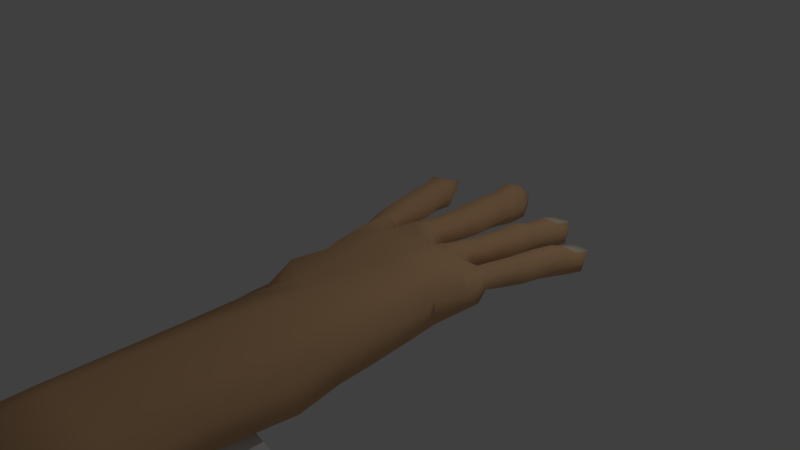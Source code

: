 # Source: handBlender.blend  (saved by Blender 2.79.0; exported with 4.5.12 LTS)
import bpy
from mathutils import Matrix  # noqa: F401  (used for matrix-valued properties, if any)

bpy.ops.wm.read_factory_settings(use_empty=True)
scene = bpy.context.scene
scene.name = 'Scene'

# ---- collections
col_collection_1 = bpy.data.collections.new('Collection 1'); scene.collection.children.link(col_collection_1)
col_collection_20 = bpy.data.collections.new('Collection 20'); scene.collection.children.link(col_collection_20)
col_collection_20.hide_render = True
col_collection_20.hide_viewport = True

# ---- materials (node trees are filled in below, after node groups)
mat_skin = bpy.data.materials.new('Skin')
mat_skin.alpha_threshold = 0.0
mat_skin.use_transparent_shadow = False
mat_skin.diffuse_color = (0.8, 0.4842, 0.2566, 1.0)
mat_skin.roughness = 0.5
mat_skin.specular_intensity = 0.4273
mat_nail = bpy.data.materials.new('Nail')
mat_nail.alpha_threshold = 0.0
mat_nail.use_transparent_shadow = False
mat_nail.diffuse_color = (0.8, 0.7219, 0.567, 1.0)
mat_nail.roughness = 0.5
mat_nail.line_color = (0.0, 0.0, 0.0, 1.0)

# ---- material node trees

# ---- world
world_world = bpy.data.worlds.new('World'); scene.world = world_world
world_world.color = (0.05088, 0.05088, 0.05088)
world_world.use_sun_shadow = False
world_world.sun_shadow_jitter_overblur = 0.0
world_world.cycles.sampling_method = 'MANUAL'

# ---- cameras
cam_camera = bpy.data.cameras.new('Camera')
cam_camera.clip_end = 100.0
cam_camera.lens = 35.0
cam_camera.sensor_width = 32.0
cam_camera.sensor_height = 18.0
cam_camera.ortho_scale = 7.314
cam_camera.dof.focus_distance = 0.0
cam_camera.dof.aperture_fstop = 128.0

# ---- lights
light_lamp = bpy.data.lights.new('Lamp', 'POINT')
light_lamp.transmission_factor = 0.0
light_lamp.cutoff_distance = 30.0
light_lamp.energy = 100.0
light_lamp.shadow_buffer_clip_start = 1.001
light_lamp.shadow_soft_size = 0.1
light_lamp.shadow_maximum_resolution = 0.006
light_lamp.use_absolute_resolution = True

# ---- meshes
me_circle_001 = bpy.data.meshes.new('Circle.001')
me_circle_001.from_pydata([(0.08452, -0.2378, 0.6462), (-0.2151, -0.2299, 0.6081), (-0.4685, -0.2012, 0.5051), (-0.6371, -0.1559, 0.3527), (-0.6951, -0.1011, 0.1742), (-0.6338, -0.04495, -0.003317), (-0.4625, 0.003878, -0.1527), (-0.2072, 0.03799, -0.2513), (0.09307, 0.0522, -0.2841), (0.3927, 0.04433, -0.246), (0.6461, 0.01559, -0.143), (0.8146, -0.02965, 0.009398), (0.8727, -0.0845, 0.1879), (0.8114, -0.1406, 0.3654), (0.6401, -0.1894, 0.5148), (0.3848, -0.2236, 0.6134), (0.05317, -0.628, 0.5442), (-0.2465, -0.6201, 0.5061), (-0.4999, -0.5914, 0.4031), (-0.6684, -0.5462, 0.2507), (-0.7264, -0.4913, 0.07216), (-0.6651, -0.4352, -0.1053), (-0.4938, -0.3864, -0.2547), (-0.2386, -0.3522, -0.3533), (0.06172, -0.338, -0.3861), (0.3614, -0.3459, -0.348), (0.6148, -0.3747, -0.245), (0.7833, -0.4199, -0.0926), (0.8413, -0.4747, 0.08592), (0.78, -0.5309, 0.2634), (0.6087, -0.5797, 0.4128), (0.3535, -0.6138, 0.5114), (0.08456, -0.2471, 0.6818), (-0.2245, -0.2382, 0.6427), (-0.4884, -0.2075, 0.5354), (-0.6681, -0.1585, 0.3722), (-0.7318, -0.09817, 0.1744), (-0.6644, -0.03752, -0.02234), (-0.4818, 0.01324, -0.1826), (-0.2161, 0.04769, -0.2857), (0.09354, 0.06146, -0.3197), (0.4026, 0.05255, -0.2805), (0.6663, 0.02183, -0.1731), (0.8458, -0.02707, -0.01005), (0.9094, -0.08722, 0.1871), (0.8425, -0.1479, 0.3836), (0.6601, -0.1987, 0.5442), (0.3943, -0.2333, 0.6476), (0.0527, -0.6373, 0.5798), (-0.2563, -0.6284, 0.5406), (-0.5201, -0.5976, 0.4332), (-0.6995, -0.5487, 0.2701), (-0.7631, -0.4886, 0.07302), (-0.6963, -0.4279, -0.1235), (-0.5139, -0.3771, -0.2841), (-0.2481, -0.3425, -0.3875), (0.06167, -0.3287, -0.4217), (0.3707, -0.3376, -0.3826), (0.6346, -0.3683, -0.2753), (0.8144, -0.4173, -0.1121), (0.878, -0.4776, 0.0857), (0.8106, -0.5383, 0.2824), (0.6281, -0.589, 0.4427), (0.3624, -0.6235, 0.5458)], [], [(2, 1, 17, 18), (10, 9, 25, 26), (3, 2, 18, 19), (11, 10, 26, 27), (4, 3, 19, 20), (12, 11, 27, 28), (5, 4, 20, 21), (13, 12, 28, 29), (6, 5, 21, 22), (14, 13, 29, 30), (7, 6, 22, 23), (15, 14, 30, 31), (8, 7, 23, 24), (1, 0, 16, 17), (0, 15, 31, 16), (9, 8, 24, 25), (34, 50, 49, 33), (42, 58, 57, 41), (35, 51, 50, 34), (43, 59, 58, 42), (36, 52, 51, 35), (44, 60, 59, 43), (37, 53, 52, 36), (45, 61, 60, 44), (38, 54, 53, 37), (46, 62, 61, 45), (39, 55, 54, 38), (47, 63, 62, 46), (40, 56, 55, 39), (33, 49, 48, 32), (32, 48, 63, 47), (41, 57, 56, 40), (0, 1, 33, 32), (1, 2, 34, 33), (2, 3, 35, 34), (3, 4, 36, 35), (4, 5, 37, 36), (5, 6, 38, 37), (6, 7, 39, 38), (7, 8, 40, 39), (8, 9, 41, 40), (9, 10, 42, 41), (10, 11, 43, 42), (11, 12, 44, 43), (12, 13, 45, 44), (13, 14, 46, 45), (14, 15, 47, 46), (15, 0, 32, 47), (17, 16, 48, 49), (18, 17, 49, 50), (19, 18, 50, 51), (20, 19, 51, 52), (21, 20, 52, 53), (22, 21, 53, 54), (23, 22, 54, 55), (24, 23, 55, 56), (25, 24, 56, 57), (26, 25, 57, 58), (27, 26, 58, 59), (28, 27, 59, 60), (29, 28, 60, 61), (30, 29, 61, 62), (31, 30, 62, 63), (16, 31, 63, 48)])
me_circle_001.polygons.foreach_set('use_smooth', [True] * 64)
me_circle_001.use_remesh_preserve_volume = False
me_circle_001.use_remesh_preserve_attributes = False
me_circle_001.use_mirror_vertex_groups = False
me_circle_001.update()
me_cube_001 = bpy.data.meshes.new('Cube.001')
me_cube_001.from_pydata([(1.816, -3.766, 1.284), (0.9677, -3.182, 1.46), (1.403, -3.835, 1.411), (1.014, -2.464, 1.46), (0.5208, -3.885, 1.284), (1.926, -2.952, 1.284), (0.9447, -3.858, 1.46), (1.846, -2.418, 1.284), (0.5208, -3.163, 1.284), (1.447, -2.441, 1.516), (0.5093, -2.556, 1.284), (1.424, -3.079, 1.463), (0.9218, -4.626, 1.46), (1.437, -4.603, 1.411), (0.5208, -4.595, 1.284), (1.861, -4.557, 1.284), (0.9562, -5.405, 1.46), (1.518, -5.405, 1.411), (0.5551, -5.421, 1.284), (2.022, -5.325, 1.284), (0.5809, -1.975, 1.284), (0.9788, -1.967, 1.406), (1.483, -1.968, 1.521), (1.87, -1.967, 1.284), (0.5809, -1.553, 1.284), (1.003, -1.521, 1.397), (1.496, -1.521, 1.485), (1.878, -1.537, 1.284), (0.557, -1.131, 1.284), (1.039, -1.099, 1.397), (1.528, -1.123, 1.485), (1.886, -1.211, 1.284), (0.5349, -0.6062, 1.37), (1.128, -0.5627, 1.397), (1.6, -0.648, 1.485), (1.985, -0.8792, 1.284), (0.08847, -1.606, 1.193), (0.1647, -1.175, 1.194), (0.1205, -0.8052, 1.243), (0.2714, -1.885, 1.087), (0.1527, -2.206, 1.052), (0.1094, -0.4681, 1.279), (0.2973, -0.3465, 1.407), (0.05676, -0.1091, 1.361), (0.2284, 0.001907, 1.361), (-0.03153, 0.1767, 1.338), (0.1721, 0.2962, 1.354), (-0.08788, 0.4781, 1.354), (0.1063, 0.5854, 1.338), (-0.1526, 0.7646, 1.338), (0.03981, 0.8634, 1.338), (-0.2085, 0.8997, 1.338), (0.01842, 0.9843, 1.338), (-0.2194, 1.141, 1.233), (-0.0481, 1.205, 1.233), (0.406, -0.2474, 1.233), (0.4956, -0.3849, 1.233), (0.3485, 0.05964, 1.188), (0.3064, 0.3076, 1.164), (0.1982, 0.5937, 1.164), (0.1502, 0.84, 1.164), (0.05903, 1.044, 1.19), (-0.2518, 0.8956, 1.228), (-0.2373, 0.6634, 1.224), (-0.1848, 0.3384, 1.229), (-0.135, 0.06531, 1.224), (-0.03585, -0.2161, 1.247), (-0.003869, -0.5359, 1.154), (-0.01027, -0.8685, 1.124), (0.0505, -1.153, 1.067), (0.2148, -0.252, 1.115), (0.2505, -0.3895, 1.115), (0.1918, 0.05504, 1.069), (0.1769, 0.3026, 1.064), (0.1319, 0.5891, 1.076), (0.1128, 0.8354, 1.046), (0.02656, 1.012, 1.101), (-0.1779, 0.888, 1.07), (-0.06096, 0.6577, 1.1), (-0.04001, 0.3322, 1.09), (-0.02016, 0.05968, 1.07), (0.01936, -0.2218, 1.047), (0.04304, -0.5413, 0.9832), (0.0259, 0.7465, 0.9998), (0.0106, 0.98, 0.9998), (0.04956, 0.4716, 1.014), (0.07307, 0.1837, 1.018), (0.1056, -0.08336, 1.023), (-0.1995, 1.066, 1.138), (-0.04033, 1.135, 1.129), (0.6489, -0.3407, 1.412), (0.8747, -0.2491, 1.451), (0.6799, 0.06127, 1.371), (0.8813, 0.1425, 1.371), (0.6527, 0.3897, 1.346), (0.8888, 0.4729, 1.363), (0.6617, 0.7278, 1.363), (0.8854, 0.7999, 1.346), (0.6589, 1.052, 1.346), (0.8789, 1.115, 1.346), (0.6541, 1.314, 1.403), (0.8341, 1.351, 1.407), (0.6663, 1.5, 1.235), (0.8645, 1.504, 1.235), (1.009, -0.1666, 1.235), (1.111, -0.3245, 1.235), (1.018, 0.1778, 1.188), (1.03, 0.455, 1.162), (0.9819, 0.7882, 1.163), (0.9873, 1.065, 1.163), (0.9545, 1.315, 1.173), (0.551, 1.221, 1.226), (0.5491, 0.9614, 1.226), (0.5309, 0.5988, 1.231), (0.5214, 0.2928, 1.226), (0.5608, -0.03336, 1.251), (0.5652, -0.2286, 1.279), (0.8108, -0.1285, 1.111), (0.8169, -0.285, 1.111), (0.8555, 0.2081, 1.063), (0.8952, 0.4787, 1.058), (0.9126, 0.7982, 1.07), (0.9478, 1.068, 1.038), (0.9494, 1.314, 1.048), (0.6052, 1.182, 1.081), (0.7294, 0.9156, 1.095), (0.6785, 0.5595, 1.085), (0.6383, 0.2608, 1.063), (0.6164, -0.05188, 1.088), (0.8386, 0.992, 0.9899), (0.8748, 1.247, 1.018), (0.8017, 0.6898, 1.005), (0.7619, 0.3737, 1.009), (0.7359, 0.07812, 1.015), (0.6696, 1.414, 1.116), (0.8678, 1.479, 1.116), (1.236, -0.4022, 1.398), (1.44, -0.3473, 1.434), (1.314, -0.0331, 1.359), (1.496, 0.0154, 1.359), (1.334, 0.2755, 1.336), (1.545, 0.3211, 1.352), (1.385, 0.5881, 1.352), (1.585, 0.6252, 1.336), (1.425, 0.7993, 1.298), (1.62, 0.8287, 1.298), (1.452, 1.041, 1.298), (1.672, 1.044, 1.298), (1.489, 1.305, 1.233), (1.658, 1.281, 1.233), (1.565, -0.2886, 1.232), (1.649, -0.528, 1.238), (1.617, 0.02992, 1.188), (1.663, 0.2857, 1.164), (1.665, 0.6014, 1.164), (1.706, 0.8575, 1.164), (1.759, 1.098, 1.164), (1.355, 1.061, 1.223), (1.32, 0.8201, 1.223), (1.257, 0.4858, 1.229), (1.21, 0.203, 1.223), (1.201, -0.105, 1.247), (1.179, -0.2868, 1.273), (1.401, -0.2268, 1.116), (1.386, -0.3729, 1.068), (1.483, 0.07975, 1.071), (1.551, 0.3257, 1.066), (1.608, 0.6199, 1.077), (1.672, 0.866, 1.048), (1.741, 1.1, 1.048), (1.444, 1.018, 1.071), (1.467, 0.7535, 1.101), (1.378, 0.4296, 1.092), (1.305, 0.1577, 1.071), (1.274, -0.212, 1.147), (1.57, 0.8097, 1.002), (1.634, 1.042, 1.002), (1.499, 0.5341, 1.016), (1.425, 0.246, 1.02), (1.364, -0.02495, 1.026), (1.489, 1.215, 1.095), (1.658, 1.258, 1.095), (1.788, -0.4729, 1.365), (1.917, -0.5753, 1.312), (1.785, -0.3098, 1.345), (1.955, -0.2826, 1.345), (1.831, -0.03087, 1.323), (2.028, -0.009095, 1.338), (1.907, 0.2488, 1.338), (2.092, 0.2638, 1.323), (1.971, 0.5189, 1.323), (2.152, 0.5274, 1.323), (2.019, 0.657, 1.283), (2.22, 0.6397, 1.283), (2.069, 0.8908, 1.229), (2.22, 0.8539, 1.229), (1.989, -0.5656, 1.209), (2.021, -0.7142, 1.117), (2.066, -0.2807, 1.188), (2.132, -0.05231, 1.166), (2.163, 0.2347, 1.166), (2.224, 0.4639, 1.166), (2.295, 0.6773, 1.166), (1.924, 0.6814, 1.22), (1.869, 0.4659, 1.22), (1.781, 0.1676, 1.225), (1.712, -0.08516, 1.22), (1.675, -0.3646, 1.242), (1.846, -0.494, 1.127), (1.818, -0.6255, 1.127), (1.949, -0.2228, 1.081), (2.034, -0.005539, 1.076), (2.113, 0.2569, 1.087), (2.195, 0.4747, 1.06), (2.279, 0.6813, 1.06), (2.001, 0.6342, 1.138), (1.997, 0.3915, 1.108), (1.886, 0.1053, 1.1), (1.794, -0.1353, 1.081), (1.702, -0.4226, 1.086), (2.096, 0.4331, 1.018), (2.176, 0.6385, 1.075), (2.006, 0.189, 1.031), (1.911, -0.06615, 1.035), (1.831, -0.307, 1.04), (2.066, 0.8698, 1.16), (2.218, 0.8329, 1.16), (0.08042, -1.382, 1.07), (-0.05838, -1.819, 0.9149), (0.003333, -1.51, 0.9793), (-0.2501, -1.564, 0.6982), (-0.1352, -1.448, 0.7634), (-0.3348, -1.343, 0.5621), (-0.3754, -1.036, 0.3461), (-0.4487, -0.7962, 0.3443), (-0.4986, -0.652, 0.3195), (-0.4716, -0.6019, 0.3848), (-0.4406, -0.6119, 0.4734), (-0.3431, -0.7315, 0.5663), (-0.2481, -0.9516, 0.6132), (-0.1922, -1.216, 0.659), (0.03067, -1.376, 0.6766), (0.1952, -1.421, 0.8444), (-0.1344, -1.491, 0.4049), (-0.03427, -1.391, 0.4586), (-0.2597, -1.308, 0.3649), (-0.1103, -1.216, 0.2895), (-0.2657, -1.03, 0.2291), (-0.2063, -0.9853, 0.2377), (-0.3289, -0.8231, 0.2275), (-0.285, -0.7449, 0.3263), (-0.3811, -0.7012, 0.2168), (-0.3567, -0.6577, 0.2718), (-0.3479, -0.6693, 0.3618), (-0.264, -0.7723, 0.4418), (-0.1824, -0.9619, 0.4822), (-0.09258, -1.184, 0.448), (-0.006275, -1.346, 0.6231), (-0.4291, -0.7756, 0.4926), (-0.3516, -0.998, 0.5087), (-0.2415, -1.196, 0.5912), (0.2435, -1.321, 0.9069), (0.1632, -0.8804, 0.9144), (-0.04668, -1.868, 0.6785), (0.231, -2.032, 0.7249), (0.5946, -2.299, 0.8575), (0.605, -3.07, 0.9377), (0.5646, -3.905, 0.9484), (0.5215, -4.637, 0.9377), (0.5558, -5.462, 0.9377), (1.922, -4.627, 0.9325), (1.887, -3.789, 0.9386), (2.082, -5.394, 0.9325), (1.997, -2.975, 0.9386), (1.904, -2.441, 0.9386), (1.879, -1.99, 0.9386), (1.841, -1.562, 0.9386), (1.802, -1.105, 0.9438), (1.222, -4.632, 0.7528), (1.319, -5.428, 0.7528), (1.226, -3.847, 0.7612), (1.301, -3.022, 0.7558), (1.249, -2.37, 0.7157), (0.3206, -1.402, 0.7588), (0.7399, -1.275, 0.7157), (0.7114, -1.71, 0.7366), (1.249, -0.7707, 0.8851), (1.249, -1.333, 0.7157), (1.249, -1.856, 0.7157), (0.7468, -0.7749, 0.8471), (0.1252, -1.568, 0.6496), (1.311, -0.5699, 0.9056), (0.7026, -0.5447, 0.8942)], [], [(11, 1, 6, 2), (1, 8, 4, 6), (9, 3, 1, 11), (7, 9, 11, 5), (8, 1, 3, 10), (5, 11, 2, 0), (2, 6, 12, 13), (4, 14, 12, 6), (0, 2, 13, 15), (13, 12, 16, 17), (14, 18, 16, 12), (15, 13, 17, 19), (21, 20, 10, 3), (9, 22, 21, 3), (7, 23, 22, 9), (22, 23, 27, 26), (21, 22, 26, 25), (20, 21, 25, 24), (26, 27, 31, 30), (25, 26, 30, 29), (24, 25, 29, 28), (30, 31, 35, 34), (29, 30, 34, 33), (28, 29, 33, 32), (28, 32, 38, 37), (24, 28, 37, 36), (20, 24, 36, 39), (40, 10, 20, 39), (42, 41, 38, 32), (41, 42, 44, 43), (43, 44, 46, 45), (45, 46, 48, 47), (47, 48, 50, 49), (49, 50, 52, 51), (51, 52, 54, 53), (56, 55, 42, 32), (54, 52, 61), (52, 50, 60, 61), (50, 48, 59, 60), (48, 46, 58, 59), (46, 44, 57, 58), (44, 42, 55, 57), (37, 38, 68, 69), (38, 41, 67, 68), (41, 43, 66, 67), (43, 45, 65, 66), (45, 47, 64, 65), (47, 49, 63, 64), (63, 49, 51, 62), (51, 53, 62), (63, 62, 77, 78), (59, 58, 73, 74), (67, 66, 81, 82), (64, 63, 78, 79), (60, 59, 74, 75), (57, 55, 70, 72), (65, 64, 79, 80), (61, 60, 75, 76), (58, 57, 72, 73), (66, 65, 80, 81), (55, 56, 71, 70), (83, 78, 77, 84), (85, 79, 78, 83), (86, 80, 79, 85), (87, 81, 80, 86), (72, 87, 86, 73), (73, 86, 85, 74), (74, 85, 83, 75), (75, 83, 84, 76), (53, 54, 89, 88), (53, 88, 77, 62), (84, 77, 88, 89), (84, 89, 76), (54, 61, 76, 89), (90, 91, 93, 92), (92, 93, 95, 94), (94, 95, 97, 96), (96, 97, 99, 98), (98, 99, 101, 100), (100, 101, 103, 102), (103, 101, 110), (101, 99, 109, 110), (99, 97, 108, 109), (97, 95, 107, 108), (95, 93, 106, 107), (93, 91, 104, 106), (90, 92, 115, 116), (92, 94, 114, 115), (94, 96, 113, 114), (96, 98, 112, 113), (112, 98, 100, 111), (100, 102, 111), (112, 111, 124, 125), (108, 107, 120, 121), (116, 115, 128, 56), (113, 112, 125, 126), (109, 108, 121, 122), (106, 104, 117, 119), (114, 113, 126, 127), (110, 109, 122, 123), (107, 106, 119, 120), (115, 114, 127, 128), (104, 105, 118, 117), (129, 125, 124, 130), (131, 126, 125, 129), (132, 127, 126, 131), (133, 128, 127, 132), (119, 133, 132, 120), (120, 132, 131, 121), (121, 131, 129, 122), (122, 129, 130, 123), (102, 103, 135, 134), (102, 134, 124, 111), (130, 124, 134, 135), (130, 135, 123), (103, 110, 123, 135), (56, 32, 90, 116), (33, 91, 90, 32), (136, 137, 139, 138), (138, 139, 141, 140), (140, 141, 143, 142), (142, 143, 145, 144), (144, 145, 147, 146), (146, 147, 149, 148), (149, 147, 156), (147, 145, 155, 156), (145, 143, 154, 155), (143, 141, 153, 154), (141, 139, 152, 153), (139, 137, 150, 152), (136, 138, 161, 162), (138, 140, 160, 161), (140, 142, 159, 160), (142, 144, 158, 159), (158, 144, 146, 157), (146, 148, 157), (158, 157, 170, 171), (154, 153, 166, 167), (159, 158, 171, 172), (155, 154, 167, 168), (152, 150, 163, 165), (160, 159, 172, 173), (156, 155, 168, 169), (153, 152, 165, 166), (161, 160, 173, 174), (150, 151, 164, 163), (175, 171, 170, 176), (177, 172, 171, 175), (178, 173, 172, 177), (179, 174, 173, 178), (165, 179, 178, 166), (166, 178, 177, 167), (167, 177, 175, 168), (168, 175, 176, 169), (148, 149, 181, 180), (148, 180, 170, 157), (176, 170, 180, 181), (176, 181, 169), (149, 156, 169, 181), (34, 137, 136, 33), (161, 174, 105, 162), (91, 33, 105, 104), (136, 162, 105, 33), (182, 183, 185, 184), (184, 185, 187, 186), (186, 187, 189, 188), (188, 189, 191, 190), (190, 191, 193, 192), (192, 193, 195, 194), (195, 193, 202), (193, 191, 201, 202), (191, 189, 200, 201), (189, 187, 199, 200), (187, 185, 198, 199), (185, 183, 196, 198), (182, 184, 207, 151), (184, 186, 206, 207), (186, 188, 205, 206), (188, 190, 204, 205), (204, 190, 192, 203), (192, 194, 203), (204, 203, 215, 216), (200, 199, 211, 212), (205, 204, 216, 217), (201, 200, 212, 213), (198, 196, 208, 210), (206, 205, 217, 218), (202, 201, 213, 214), (199, 198, 210, 211), (207, 206, 218, 219), (196, 197, 209, 208), (220, 216, 215, 221), (222, 217, 216, 220), (223, 218, 217, 222), (224, 219, 218, 223), (210, 224, 223, 211), (211, 223, 222, 212), (212, 222, 220, 213), (213, 220, 221, 214), (194, 195, 226, 225), (194, 225, 215, 203), (221, 215, 225, 226), (221, 226, 214), (195, 202, 214, 226), (137, 34, 151, 150), (151, 34, 182), (35, 183, 182, 34), (36, 37, 69, 227), (36, 227, 229, 228), (228, 229, 231, 230), (233, 247, 245, 232), (239, 255, 254, 238), (234, 249, 247, 233), (231, 244, 257, 241), (235, 251, 249, 234), (230, 243, 244, 231), (241, 257, 256, 240), (238, 254, 253, 237), (243, 245, 246, 244), (245, 247, 248, 246), (247, 249, 250, 248), (249, 251, 252, 250), (254, 250, 252, 253), (257, 244, 246, 256), (246, 248, 255, 256), (248, 250, 254, 255), (237, 253, 252, 236), (232, 245, 243, 230), (236, 252, 251, 235), (240, 256, 255, 239), (236, 235, 234, 258), (236, 258, 238, 237), (239, 238, 258, 259), (233, 259, 258, 234), (240, 239, 259, 260), (232, 260, 259, 233), (230, 231, 260, 232), (240, 260, 231, 241), (242, 241, 231, 229), (261, 242, 229, 227), (69, 262, 261, 227), (69, 68, 262), (68, 67, 82, 262), (36, 228, 39), (40, 39, 228), (230, 243, 263, 228), (264, 40, 228, 263), (265, 10, 40, 264), (8, 10, 265, 266), (4, 8, 266, 267), (14, 4, 267, 268), (18, 14, 268, 269), (271, 0, 15, 270), (272, 270, 15, 19), (5, 0, 271, 273), (7, 5, 273, 274), (23, 7, 274, 275), (27, 23, 275, 276), (31, 27, 276, 277), (31, 277, 197, 35), (183, 35, 197, 196), (278, 270, 272, 279), (280, 271, 270, 278), (281, 273, 271, 280), (282, 274, 273, 281), (265, 282, 281, 266), (266, 281, 280, 267), (267, 280, 278, 268), (268, 278, 279, 269), (285, 288, 282, 265), (287, 288, 285, 284), (275, 274, 282, 288), (276, 275, 288, 287), (283, 285, 265, 264), (284, 289, 286, 287), (277, 276, 287, 286), (163, 174, 179, 165), (208, 219, 224, 210), (163, 164, 105, 174), (117, 128, 133, 119), (118, 56, 128, 117), (70, 81, 87, 72), (71, 82, 81, 70), (263, 243, 244, 290), (290, 244, 257, 242), (263, 290, 283, 264), (242, 261, 283, 290), (285, 283, 284), (283, 261, 284), (289, 284, 261, 262), (209, 197, 277), (291, 209, 277, 286), (105, 164, 291), (118, 292, 56), (118, 105, 291, 292), (289, 292, 291, 286), (82, 292, 289, 262), (56, 292, 82, 71), (219, 151, 207), (209, 219, 208), (219, 209, 151), (151, 209, 291, 164), (17, 16, 18, 269, 279, 272, 19)])
me_cube_001.polygons.foreach_set('use_smooth', [True] * 303)
me_cube_001.polygons.foreach_set('material_index', [0, 0, 0, 0, 0, 0, 0, 0, 0, 0, 0, 0, 0, 0, 0, 0, 0, 0, 0, 0, 0, 0, 0, 0, 0, 0, 0, 0, 0, 0, 0, 0, 0, 0, 1, 0, 0, 0, 0, 0, 0, 0, 0, 0, 0, 0, 0, 0, 0, 0, 0, 0, 0, 0, 0, 0, 0, 0, 0, 0, 0, 0, 0, 0, 0, 0, 0, 0, 0, 0, 0, 0, 0, 0, 0, 0, 0, 0, 0, 1, 0, 0, 0, 0, 0, 0, 0, 0, 0, 0, 0, 0, 0, 0, 0, 0, 0, 0, 0, 0, 0, 0, 0, 0, 0, 0, 0, 0, 0, 0, 0, 0, 0, 0, 0, 0, 0, 0, 0, 0, 0, 0, 0, 1, 0, 0, 0, 0, 0, 0, 0, 0, 0, 0, 0, 0, 0, 0, 0, 0, 0, 0, 0, 0, 0, 0, 0, 0, 0, 0, 0, 0, 0, 0, 0, 0, 0, 0, 0, 0, 0, 0, 0, 0, 0, 0, 0, 0, 1, 0, 0, 0, 0, 0, 0, 0, 0, 0, 0, 0, 0, 0, 0, 0, 0, 0, 0, 0, 0, 0, 0, 0, 0, 0, 0, 0, 0, 0, 0, 0, 0, 0, 0, 0, 0, 0, 0, 0, 0, 0, 0, 0, 0, 0, 1, 0, 0, 0, 0, 0, 0, 0, 0, 0, 0, 0, 0, 0, 0, 0, 1, 0, 0, 0, 0, 0, 0, 0, 0, 0, 0, 0, 0, 0, 0, 0, 0, 0, 0, 0, 0, 0, 0, 0, 0, 0, 0, 0, 0, 0, 0, 0, 0, 0, 0, 0, 0, 0, 0, 0, 0, 0, 0, 0, 0, 0, 0, 0, 0, 0, 0, 0, 0, 0, 0, 0, 0, 0, 0, 0, 0, 0, 0, 0, 0, 0, 0, 0, 0, 0, 0, 0, 0])
_uv = me_cube_001.uv_layers.new(name='UVMap')
_uv.uv.foreach_set('vector', [0.1458, 0.6503, 0.2098, 0.6608, 0.2188, 0.7557, 0.1547, 0.7564, 0.2098, 0.6608, 0.2703, 0.6542, 0.2765, 0.7557, 0.2188, 0.7557, 0.1375, 0.5609, 0.1974, 0.5603, 0.2098, 0.6608, 0.1458, 0.6503, 0.08031, 0.5611, 0.1375, 0.5609, 0.1458, 0.6503, 0.07376, 0.6369, 0.2703, 0.6542, 0.2098, 0.6608, 0.1974, 0.5603, 0.2667, 0.5688, 0.07376, 0.6369, 0.1458, 0.6503, 0.1547, 0.7564, 0.09597, 0.7503, 0.1547, 0.7564, 0.2188, 0.7557, 0.2285, 0.8634, 0.1565, 0.8646, 0.2765, 0.7557, 0.2825, 0.8556, 0.2285, 0.8634, 0.2188, 0.7557, 0.09597, 0.7503, 0.1547, 0.7564, 0.1565, 0.8646, 0.09637, 0.8618, 0.1565, 0.8646, 0.2285, 0.8634, 0.2304, 0.9732, 0.1522, 0.9781, 0.2825, 0.8556, 0.2848, 0.9719, 0.2304, 0.9732, 0.2285, 0.8634, 0.09637, 0.8618, 0.1565, 0.8646, 0.1522, 0.9781, 0.08069, 0.9711, 0.1975, 0.4901, 0.2518, 0.4877, 0.2667, 0.5688, 0.1974, 0.5603, 0.1375, 0.5609, 0.1285, 0.4947, 0.1975, 0.4901, 0.1974, 0.5603, 0.08031, 0.5611, 0.07305, 0.4978, 0.1285, 0.4947, 0.1375, 0.5609, 0.1285, 0.4947, 0.07305, 0.4978, 0.06828, 0.4375, 0.1226, 0.432, 0.1975, 0.4901, 0.1285, 0.4947, 0.1226, 0.432, 0.1903, 0.4277, 0.2518, 0.4877, 0.1975, 0.4901, 0.1903, 0.4277, 0.2482, 0.4285, 0.1226, 0.432, 0.06828, 0.4375, 0.06439, 0.3917, 0.1148, 0.3764, 0.1903, 0.4277, 0.1226, 0.432, 0.1148, 0.3764, 0.1816, 0.3686, 0.2482, 0.4285, 0.1903, 0.4277, 0.1816, 0.3686, 0.2479, 0.369, 0.1148, 0.3764, 0.06439, 0.3917, 0.04777, 0.3459, 0.1008, 0.3102, 0.1816, 0.3686, 0.1148, 0.3764, 0.1008, 0.3102, 0.1648, 0.2941, 0.2479, 0.369, 0.1816, 0.3686, 0.1648, 0.2941, 0.2471, 0.295, 0.2479, 0.369, 0.2471, 0.295, 0.3053, 0.3193, 0.302, 0.3717, 0.2482, 0.4285, 0.2479, 0.369, 0.302, 0.3717, 0.3162, 0.4315, 0.2518, 0.4877, 0.2482, 0.4285, 0.3162, 0.4315, 0.2924, 0.4723, 0.3114, 0.5164, 0.2667, 0.5688, 0.2518, 0.4877, 0.2924, 0.4723, 0.2781, 0.2565, 0.3042, 0.2719, 0.3053, 0.3193, 0.2471, 0.295, 0.3042, 0.2719, 0.2781, 0.2565, 0.2844, 0.2069, 0.3091, 0.221, 0.3091, 0.221, 0.2844, 0.2069, 0.2896, 0.165, 0.3187, 0.18, 0.3187, 0.18, 0.2896, 0.165, 0.2961, 0.1238, 0.3241, 0.1372, 0.3241, 0.1372, 0.2961, 0.1238, 0.303, 0.08411, 0.3305, 0.09633, 0.3305, 0.09633, 0.303, 0.08411, 0.3041, 0.05385, 0.3363, 0.06377, 0.3363, 0.06377, 0.3041, 0.05385, 0.3114, 0.03527, 0.3357, 0.04275, 0.2497, 0.2635, 0.2609, 0.2434, 0.2781, 0.2565, 0.2471, 0.295, 0.9448, 0.4447, 0.9592, 0.4644, 0.9381, 0.464, 0.9592, 0.4644, 0.9573, 0.4946, 0.9361, 0.4975, 0.9381, 0.464, 0.9573, 0.4946, 0.9558, 0.5343, 0.9345, 0.5325, 0.9361, 0.4975, 0.9558, 0.5343, 0.9563, 0.5757, 0.9338, 0.5738, 0.9345, 0.5325, 0.9563, 0.5757, 0.9554, 0.6176, 0.9353, 0.6093, 0.9338, 0.5738, 0.9554, 0.6176, 0.9592, 0.6677, 0.9394, 0.6534, 0.9353, 0.6093, 0.7866, 0.1464, 0.7864, 0.1991, 0.7669, 0.1888, 0.7654, 0.1479, 0.7864, 0.1991, 0.7859, 0.2469, 0.7663, 0.2358, 0.7669, 0.1888, 0.7859, 0.2469, 0.79, 0.2986, 0.7731, 0.2821, 0.7663, 0.2358, 0.79, 0.2986, 0.7797, 0.3384, 0.7625, 0.3214, 0.7731, 0.2821, 0.7797, 0.3384, 0.7756, 0.381, 0.7575, 0.3598, 0.7625, 0.3214, 0.7756, 0.381, 0.7671, 0.4211, 0.7504, 0.4053, 0.7575, 0.3598, 0.7504, 0.4053, 0.7671, 0.4211, 0.7619, 0.4531, 0.7454, 0.4377, 0.7619, 0.4531, 0.7453, 0.4723, 0.7454, 0.4377, 0.7267, 0.5361, 0.7275, 0.5032, 0.7469, 0.5094, 0.754, 0.5438, 0.9345, 0.5325, 0.9338, 0.5738, 0.917, 0.5721, 0.9207, 0.5315, 0.7663, 0.2358, 0.7731, 0.2821, 0.7482, 0.278, 0.7451, 0.2322, 0.7234, 0.582, 0.7267, 0.5361, 0.754, 0.5438, 0.7471, 0.5892, 0.9361, 0.4975, 0.9345, 0.5325, 0.9207, 0.5315, 0.919, 0.4965, 0.9353, 0.6093, 0.9394, 0.6534, 0.9184, 0.6506, 0.9152, 0.6069, 0.7217, 0.621, 0.7234, 0.582, 0.7471, 0.5892, 0.742, 0.6274, 0.9381, 0.464, 0.9361, 0.4975, 0.919, 0.4965, 0.9214, 0.4633, 0.9338, 0.5738, 0.9353, 0.6093, 0.9152, 0.6069, 0.917, 0.5721, 0.7731, 0.2821, 0.7625, 0.3214, 0.7458, 0.3178, 0.7482, 0.278, 0.7825, 0.6788, 0.79, 0.7002, 0.762, 0.6958, 0.7615, 0.676, 0.7717, 0.5357, 0.754, 0.5438, 0.7469, 0.5094, 0.7769, 0.5032, 0.7658, 0.5738, 0.7471, 0.5892, 0.754, 0.5438, 0.7717, 0.5357, 0.7599, 0.6138, 0.742, 0.6274, 0.7471, 0.5892, 0.7658, 0.5738, 0.7557, 0.6513, 0.7393, 0.6675, 0.742, 0.6274, 0.7599, 0.6138, 0.7696, 0.634, 0.7557, 0.6513, 0.7599, 0.6138, 0.7755, 0.5997, 0.7755, 0.5997, 0.7599, 0.6138, 0.7658, 0.5738, 0.778, 0.559, 0.9207, 0.5315, 0.9089, 0.5464, 0.9095, 0.5075, 0.919, 0.4965, 0.7842, 0.5252, 0.7717, 0.5357, 0.7769, 0.5032, 0.79, 0.4924, 0.702, 0.7816, 0.6948, 0.7585, 0.7136, 0.7537, 0.7208, 0.7768, 0.7453, 0.4723, 0.7272, 0.4671, 0.7285, 0.4342, 0.7454, 0.4377, 0.7769, 0.5032, 0.7469, 0.5094, 0.7488, 0.4763, 0.7732, 0.4723, 0.7769, 0.5032, 0.7732, 0.4723, 0.79, 0.4924, 0.6948, 0.7585, 0.7047, 0.7321, 0.7208, 0.7319, 0.7136, 0.7537, 0.2294, 0.2587, 0.1976, 0.2478, 0.1927, 0.1928, 0.2213, 0.2024, 0.2213, 0.2024, 0.1927, 0.1928, 0.1888, 0.1464, 0.2221, 0.156, 0.2221, 0.156, 0.1888, 0.1464, 0.1864, 0.1004, 0.2181, 0.1086, 0.2181, 0.1086, 0.1864, 0.1004, 0.1846, 0.05604, 0.2156, 0.06304, 0.2156, 0.06304, 0.1846, 0.05604, 0.179, 0.02312, 0.2143, 0.02659, 0.2143, 0.02659, 0.179, 0.02312, 0.1824, 0.001229, 0.2099, 0.0, 0.8895, 0.7165, 0.9043, 0.7391, 0.8818, 0.7424, 0.9043, 0.7391, 0.9017, 0.7719, 0.879, 0.7789, 0.8818, 0.7424, 0.9017, 0.7719, 0.8992, 0.8162, 0.8765, 0.8177, 0.879, 0.7789, 0.8992, 0.8162, 0.8988, 0.8622, 0.8748, 0.8649, 0.8765, 0.8177, 0.8988, 0.8622, 0.8969, 0.9085, 0.8757, 0.9038, 0.8748, 0.8649, 0.8969, 0.9085, 0.9043, 0.9639, 0.879, 0.9523, 0.8757, 0.9038, 0.9476, 0.03628, 0.9452, 0.0927, 0.9245, 0.08076, 0.9274, 0.05318, 0.9452, 0.0927, 0.9427, 0.1392, 0.9216, 0.127, 0.9245, 0.08076, 0.9427, 0.1392, 0.9471, 0.1866, 0.9243, 0.1699, 0.9216, 0.127, 0.9471, 0.1866, 0.9464, 0.2322, 0.926, 0.2208, 0.9243, 0.1699, 0.926, 0.2208, 0.9464, 0.2322, 0.9476, 0.2686, 0.9275, 0.2572, 0.9476, 0.2686, 0.9342, 0.2956, 0.9275, 0.2572, 0.6538, 0.543, 0.6555, 0.5065, 0.6761, 0.5126, 0.6826, 0.5511, 0.8765, 0.8177, 0.8748, 0.8649, 0.8574, 0.8594, 0.8622, 0.8149, 0.9274, 0.05318, 0.9245, 0.08076, 0.9044, 0.0783, 0.9181, 0.03192, 0.6492, 0.5938, 0.6538, 0.543, 0.6826, 0.5511, 0.6743, 0.6011, 0.879, 0.7789, 0.8765, 0.8177, 0.8622, 0.8149, 0.861, 0.7772, 0.8757, 0.9038, 0.879, 0.9523, 0.8573, 0.944, 0.8548, 0.897, 0.6465, 0.6368, 0.6492, 0.5938, 0.6743, 0.6011, 0.6681, 0.6431, 0.8818, 0.7424, 0.879, 0.7789, 0.861, 0.7772, 0.8642, 0.7414, 0.8748, 0.8649, 0.8757, 0.9038, 0.8548, 0.897, 0.8574, 0.8594, 0.9245, 0.08076, 0.9216, 0.127, 0.9034, 0.1222, 0.9044, 0.0783, 0.7088, 0.7028, 0.7217, 0.7253, 0.6873, 0.72, 0.6873, 0.6979, 0.7016, 0.5417, 0.6826, 0.5511, 0.6761, 0.5126, 0.7078, 0.5059, 0.6945, 0.5839, 0.6743, 0.6011, 0.6826, 0.5511, 0.7016, 0.5417, 0.6873, 0.6282, 0.6681, 0.6431, 0.6743, 0.6011, 0.6945, 0.5839, 0.682, 0.6696, 0.6626, 0.6868, 0.6681, 0.6431, 0.6873, 0.6282, 0.6969, 0.6512, 0.682, 0.6696, 0.6873, 0.6282, 0.7039, 0.6134, 0.7039, 0.6134, 0.6873, 0.6282, 0.6945, 0.5839, 0.7075, 0.5684, 0.8622, 0.8149, 0.8496, 0.8284, 0.851, 0.7864, 0.861, 0.7772, 0.7148, 0.5309, 0.7016, 0.5417, 0.7078, 0.5059, 0.7217, 0.4947, 0.3568, 0.8997, 0.3568, 0.9276, 0.3363, 0.9279, 0.3363, 0.9, 0.9342, 0.2956, 0.9143, 0.2926, 0.9091, 0.2527, 0.9275, 0.2572, 0.7078, 0.5059, 0.6761, 0.5126, 0.6779, 0.4723, 0.7044, 0.4724, 0.7078, 0.5059, 0.7044, 0.4724, 0.7217, 0.4947, 0.8895, 0.7165, 0.8818, 0.7424, 0.8642, 0.7414, 0.8693, 0.719, 0.9181, 0.03192, 0.9367, 0.0, 0.9476, 0.03628, 0.9274, 0.05318, 0.1648, 0.2941, 0.1976, 0.2478, 0.2294, 0.2587, 0.2471, 0.295, 0.1484, 0.2724, 0.12, 0.2665, 0.1085, 0.216, 0.1341, 0.2212, 0.1341, 0.2212, 0.1085, 0.216, 0.09904, 0.1734, 0.1286, 0.178, 0.1286, 0.178, 0.09904, 0.1734, 0.09085, 0.131, 0.119, 0.1345, 0.119, 0.1345, 0.09085, 0.131, 0.08347, 0.09009, 0.1108, 0.09252, 0.1108, 0.09252, 0.08347, 0.09009, 0.07438, 0.06026, 0.1049, 0.05885, 0.1049, 0.05885, 0.07438, 0.06026, 0.07432, 0.03938, 0.09755, 0.03464, 0.8959, 0.4447, 0.9089, 0.4664, 0.8873, 0.471, 0.9089, 0.4664, 0.9053, 0.496, 0.8834, 0.504, 0.8873, 0.471, 0.9053, 0.496, 0.9014, 0.5367, 0.8798, 0.5395, 0.8834, 0.504, 0.9014, 0.5367, 0.8995, 0.579, 0.8764, 0.5837, 0.8798, 0.5395, 0.8995, 0.579, 0.8961, 0.6213, 0.8758, 0.6192, 0.8764, 0.5837, 0.8961, 0.6213, 0.9011, 0.6721, 0.8773, 0.6636, 0.8758, 0.6192, 0.9837, 0.02186, 0.9814, 0.07322, 0.9623, 0.06375, 0.965, 0.03834, 0.9814, 0.07322, 0.9791, 0.1165, 0.9596, 0.107, 0.9623, 0.06375, 0.9791, 0.1165, 0.9832, 0.1601, 0.9621, 0.1465, 0.9596, 0.107, 0.9832, 0.1601, 0.9826, 0.2022, 0.9638, 0.1931, 0.9621, 0.1465, 0.9638, 0.1931, 0.9826, 0.2022, 0.9837, 0.236, 0.9651, 0.2267, 0.9837, 0.236, 0.971, 0.2601, 0.9651, 0.2267, 0.6422, 0.8032, 0.6392, 0.7691, 0.658, 0.7718, 0.6682, 0.8073, 0.8798, 0.5395, 0.8764, 0.5837, 0.8606, 0.576, 0.8667, 0.5355, 0.6446, 0.8511, 0.6422, 0.8032, 0.6682, 0.8073, 0.6673, 0.8546, 0.8834, 0.504, 0.8798, 0.5395, 0.8667, 0.5355, 0.8668, 0.5015, 0.8758, 0.6192, 0.8773, 0.6636, 0.8579, 0.6521, 0.8571, 0.6097, 0.6476, 0.8913, 0.6446, 0.8511, 0.6673, 0.8546, 0.6673, 0.8942, 0.8873, 0.471, 0.8834, 0.504, 0.8668, 0.5015, 0.8709, 0.4695, 0.8764, 0.5837, 0.8758, 0.6192, 0.8571, 0.6097, 0.8606, 0.576, 0.6553, 0.9338, 0.6476, 0.8913, 0.6673, 0.8942, 0.6721, 0.9459, 0.8773, 0.6636, 0.8777, 0.6981, 0.8496, 0.672, 0.8579, 0.6521, 0.6836, 0.7961, 0.6682, 0.8073, 0.658, 0.7718, 0.6845, 0.7621, 0.6827, 0.8361, 0.6673, 0.8546, 0.6682, 0.8073, 0.6836, 0.7961, 0.682, 0.8781, 0.6673, 0.8942, 0.6673, 0.8546, 0.6827, 0.8361, 0.6826, 0.9171, 0.6721, 0.9459, 0.6673, 0.8942, 0.682, 0.8781, 0.6928, 0.899, 0.6826, 0.9171, 0.682, 0.8781, 0.6941, 0.863, 0.6941, 0.863, 0.682, 0.8781, 0.6827, 0.8361, 0.6916, 0.8209, 0.8667, 0.5355, 0.8547, 0.5457, 0.8574, 0.5078, 0.8668, 0.5015, 0.6934, 0.785, 0.6836, 0.7961, 0.6845, 0.7621, 0.6948, 0.7507, 0.3568, 0.9243, 0.3568, 0.9004, 0.376, 0.8997, 0.376, 0.9235, 0.971, 0.2601, 0.9524, 0.2567, 0.9476, 0.2199, 0.9651, 0.2267, 0.6845, 0.7621, 0.658, 0.7718, 0.6545, 0.7343, 0.6772, 0.7319, 0.6845, 0.7621, 0.6772, 0.7319, 0.6948, 0.7507, 0.8959, 0.4447, 0.8873, 0.471, 0.8709, 0.4695, 0.8769, 0.4468, 0.1008, 0.3102, 0.12, 0.2665, 0.1484, 0.2724, 0.1648, 0.2941, 0.9623, 0.06375, 0.9512, 0.04812, 0.9575, 0.03346, 0.965, 0.03834, 0.1976, 0.2478, 0.1648, 0.2941, 0.1639, 0.2604, 0.1767, 0.2373, 0.9837, 0.02186, 0.965, 0.03834, 0.9575, 0.03346, 0.9798, 0.0, 0.07222, 0.2872, 0.05492, 0.3026, 0.04738, 0.2618, 0.07116, 0.2642, 0.07116, 0.2642, 0.04738, 0.2618, 0.03484, 0.224, 0.06218, 0.2254, 0.06218, 0.2254, 0.03484, 0.224, 0.02349, 0.1862, 0.04937, 0.1867, 0.04937, 0.1867, 0.02349, 0.1862, 0.01299, 0.1497, 0.03807, 0.1493, 0.03807, 0.1493, 0.01299, 0.1497, 0.001981, 0.1234, 0.02961, 0.1192, 0.02961, 0.1192, 0.001981, 0.1234, 0.0, 0.1043, 0.02069, 0.09784, 0.8364, 0.0, 0.8496, 0.01867, 0.8301, 0.02572, 0.8496, 0.01867, 0.8481, 0.0449, 0.8287, 0.05505, 0.8301, 0.02572, 0.8481, 0.0449, 0.847, 0.08139, 0.8275, 0.08669, 0.8287, 0.05505, 0.847, 0.08139, 0.8479, 0.1191, 0.8271, 0.1267, 0.8275, 0.08669, 0.8479, 0.1191, 0.8473, 0.1568, 0.8288, 0.1581, 0.8271, 0.1267, 0.8473, 0.1568, 0.8423, 0.1977, 0.8302, 0.1974, 0.8288, 0.1581, 1.0, 0.452, 0.9968, 0.4749, 0.9793, 0.4675, 0.9781, 0.4447, 0.9968, 0.4749, 0.995, 0.5138, 0.9771, 0.5065, 0.9793, 0.4675, 0.995, 0.5138, 0.9991, 0.5527, 0.9797, 0.5417, 0.9771, 0.5065, 0.9991, 0.5527, 0.9988, 0.5903, 0.9815, 0.5831, 0.9797, 0.5417, 0.9815, 0.5831, 0.9988, 0.5903, 1.0, 0.6205, 0.983, 0.6131, 1.0, 0.6205, 0.9886, 0.6417, 0.983, 0.6131, 0.5791, 0.0571, 0.5856, 0.0265, 0.6014, 0.03362, 0.6007, 0.06758, 0.8275, 0.08669, 0.8271, 0.1267, 0.8122, 0.1196, 0.8153, 0.08339, 0.5682, 0.09948, 0.5791, 0.0571, 0.6007, 0.06758, 0.5871, 0.1085, 0.8287, 0.05505, 0.8275, 0.08669, 0.8153, 0.08339, 0.8133, 0.05364, 0.6092, 0.1612, 0.5991, 0.2015, 0.5829, 0.1928, 0.5974, 0.1544, 0.5599, 0.1354, 0.5682, 0.09948, 0.5871, 0.1085, 0.5765, 0.1429, 0.8301, 0.02572, 0.8287, 0.05505, 0.8133, 0.05364, 0.8151, 0.02538, 0.8271, 0.1267, 0.8288, 0.1581, 0.811, 0.1493, 0.8122, 0.1196, 0.9793, 0.4675, 0.9771, 0.5065, 0.9613, 0.4985, 0.9592, 0.4587, 0.5991, 0.2015, 0.6075, 0.2228, 0.5797, 0.2114, 0.5829, 0.1928, 0.6172, 0.06178, 0.6007, 0.06758, 0.6014, 0.03362, 0.6272, 0.03247, 0.6056, 0.09652, 0.5871, 0.1085, 0.6007, 0.06758, 0.6172, 0.06178, 0.5937, 0.1329, 0.5765, 0.1429, 0.5871, 0.1085, 0.6056, 0.09652, 0.5836, 0.1672, 0.565, 0.1838, 0.5765, 0.1429, 0.5937, 0.1329, 0.5974, 0.1544, 0.5836, 0.1672, 0.5937, 0.1329, 0.6083, 0.1234, 0.6083, 0.1234, 0.5937, 0.1329, 0.6056, 0.09652, 0.6174, 0.08601, 0.8153, 0.08339, 0.805, 0.09215, 0.8051, 0.05872, 0.8133, 0.05364, 0.6287, 0.05511, 0.6172, 0.06178, 0.6272, 0.03247, 0.6392, 0.0256, 0.376, 0.9221, 0.376, 0.9006, 0.3936, 0.8997, 0.3936, 0.9211, 0.9886, 0.6417, 0.9716, 0.6383, 0.9669, 0.6055, 0.983, 0.6131, 0.6272, 0.03247, 0.6014, 0.03362, 0.6085, 0.0, 0.6289, 0.004344, 0.6272, 0.03247, 0.6289, 0.004344, 0.6392, 0.0256, 0.8364, 0.0, 0.8301, 0.02572, 0.8151, 0.02538, 0.8191, 0.003374, 0.9011, 0.6721, 0.9089, 0.7165, 0.8777, 0.6981, 0.8773, 0.6636, 0.6948, 0.8994, 0.719, 0.8846, 0.719, 0.9123, 0.04777, 0.3459, 0.05492, 0.3026, 0.07222, 0.2872, 0.1008, 0.3102, 0.79, 0.08645, 0.7866, 0.1464, 0.7654, 0.1479, 0.7702, 0.1158, 0.79, 0.08645, 0.7702, 0.1158, 0.7572, 0.09675, 0.7508, 0.05268, 0.7508, 0.05268, 0.7572, 0.09675, 0.7226, 0.1023, 0.7116, 0.08544, 0.7993, 0.9329, 0.8183, 0.9358, 0.8079, 0.9727, 0.79, 0.9734, 0.9621, 0.7766, 0.9467, 0.7711, 0.9523, 0.7433, 0.9686, 0.7443, 0.795, 0.8983, 0.8145, 0.9059, 0.8183, 0.9358, 0.7993, 0.9329, 0.9508, 0.8502, 0.9191, 0.8262, 0.9426, 0.8314, 0.9479, 0.8392, 0.7925, 0.8776, 0.8107, 0.8881, 0.8145, 0.9059, 0.795, 0.8983, 0.9333, 0.8582, 0.9043, 0.8333, 0.9191, 0.8262, 0.9508, 0.8502, 0.719, 0.8516, 0.7125, 0.8473, 0.6948, 0.8375, 0.719, 0.8197, 0.9686, 0.7443, 0.9523, 0.7433, 0.9475, 0.7237, 0.9631, 0.7216, 0.819, 1.0, 0.8079, 0.9727, 0.8325, 0.9638, 0.8325, 0.9874, 0.8079, 0.9727, 0.8183, 0.9358, 0.8268, 0.9307, 0.8325, 0.9638, 0.8183, 0.9358, 0.8145, 0.9059, 0.8184, 0.8945, 0.8268, 0.9307, 0.9217, 0.735, 0.9272, 0.718, 0.9371, 0.7165, 0.9396, 0.7322, 0.9523, 0.7433, 0.9396, 0.7322, 0.9371, 0.7165, 0.9475, 0.7237, 0.9426, 0.8314, 0.9191, 0.8262, 0.9083, 0.7922, 0.93, 0.7985, 0.9083, 0.7922, 0.9149, 0.7583, 0.9467, 0.7711, 0.93, 0.7985, 0.9149, 0.7583, 0.9396, 0.7322, 0.9523, 0.7433, 0.9467, 0.7711, 0.695, 0.8516, 0.713, 0.8635, 0.7158, 0.8748, 0.6948, 0.8639, 0.6872, 0.1145, 0.6629, 0.116, 0.6752, 0.09066, 0.7116, 0.08544, 0.6948, 0.8639, 0.7158, 0.8748, 0.7158, 0.8846, 0.695, 0.8754, 0.9519, 0.8135, 0.93, 0.7985, 0.9467, 0.7711, 0.9621, 0.7766, 0.6481, 0.2158, 0.6392, 0.2078, 0.6463, 0.1879, 0.6665, 0.193, 0.6481, 0.2158, 0.6665, 0.193, 0.6787, 0.2001, 0.6612, 0.2157, 0.6914, 0.1698, 0.6787, 0.2001, 0.6665, 0.193, 0.6745, 0.1619, 0.6525, 0.1541, 0.6745, 0.1619, 0.6665, 0.193, 0.6463, 0.1879, 0.7033, 0.1334, 0.6914, 0.1698, 0.6745, 0.1619, 0.6922, 0.1352, 0.6872, 0.1145, 0.6922, 0.1352, 0.6745, 0.1619, 0.6525, 0.1541, 0.7116, 0.08544, 0.7226, 0.1023, 0.6922, 0.1352, 0.6872, 0.1145, 0.7156, 0.7865, 0.7205, 0.7816, 0.7205, 0.8197, 0.6948, 0.8187, 0.9366, 0.3328, 0.9086, 0.3202, 0.9066, 0.2956, 0.9382, 0.3024, 0.9509, 0.3335, 0.9366, 0.3328, 0.9382, 0.3024, 0.9586, 0.3047, 0.3476, 0.2959, 0.3676, 0.2579, 0.3801, 0.3194, 0.3523, 0.3278, 0.3476, 0.2959, 0.3363, 0.2558, 0.3676, 0.2579, 0.7669, 0.1888, 0.7663, 0.2358, 0.7451, 0.2322, 0.7449, 0.1833, 0.3162, 0.4315, 0.3363, 0.4601, 0.2924, 0.4723, 0.3114, 0.5164, 0.2924, 0.4723, 0.3363, 0.4601, 0.7116, 0.08544, 0.6752, 0.09066, 0.7203, 0.04207, 0.7508, 0.05268, 0.7384, 0.01892, 0.782, 0.0, 0.7508, 0.05268, 0.7203, 0.04207, 0.4324, 0.4553, 0.4055, 0.489, 0.3655, 0.4434, 0.3879, 0.4207, 0.851, 0.1215, 0.8496, 0.03601, 0.9034, 0.0, 0.8946, 0.1085, 0.8532, 0.223, 0.851, 0.1215, 0.8946, 0.1085, 0.897, 0.2258, 0.8553, 0.323, 0.8532, 0.223, 0.897, 0.2258, 0.9021, 0.3284, 0.8566, 0.4393, 0.8553, 0.323, 0.9021, 0.3284, 0.9034, 0.4447, 0.7962, 0.6502, 0.8415, 0.6451, 0.844, 0.7567, 0.7977, 0.7683, 0.8032, 0.8776, 0.7977, 0.7683, 0.844, 0.7567, 0.8496, 0.866, 0.8429, 0.5319, 0.8415, 0.6451, 0.7962, 0.6502, 0.7976, 0.5369, 0.8399, 0.4561, 0.8429, 0.5319, 0.7976, 0.5369, 0.7943, 0.4611, 0.8398, 0.3929, 0.8399, 0.4561, 0.7943, 0.4611, 0.7929, 0.3974, 0.8392, 0.3326, 0.8398, 0.3929, 0.7929, 0.3974, 0.7911, 0.3369, 0.8388, 0.2868, 0.8392, 0.3326, 0.7911, 0.3369, 0.79, 0.2724, 0.8388, 0.2868, 0.79, 0.2724, 0.8187, 0.2189, 0.8409, 0.2411, 0.8423, 0.1977, 0.8409, 0.2411, 0.8187, 0.2189, 0.8302, 0.1974, 0.5284, 0.7804, 0.615, 0.7746, 0.6392, 0.8816, 0.5442, 0.8918, 0.5258, 0.67, 0.6071, 0.657, 0.615, 0.7746, 0.5284, 0.7804, 0.5332, 0.5537, 0.619, 0.542, 0.6071, 0.657, 0.5258, 0.67, 0.5255, 0.4626, 0.6047, 0.4674, 0.619, 0.542, 0.5332, 0.5537, 0.4324, 0.4553, 0.5255, 0.4626, 0.5332, 0.5537, 0.4334, 0.563, 0.4334, 0.563, 0.5332, 0.5537, 0.5258, 0.67, 0.4305, 0.6806, 0.4305, 0.6806, 0.5258, 0.67, 0.5284, 0.7804, 0.4277, 0.7839, 0.4277, 0.7839, 0.5284, 0.7804, 0.5442, 0.8918, 0.4352, 0.8997, 0.4506, 0.3726, 0.5237, 0.3903, 0.5255, 0.4626, 0.4324, 0.4553, 0.5219, 0.3168, 0.5237, 0.3903, 0.4506, 0.3726, 0.4536, 0.3114, 0.5998, 0.4041, 0.6047, 0.4674, 0.5255, 0.4626, 0.5237, 0.3903, 0.5932, 0.3442, 0.5998, 0.4041, 0.5237, 0.3903, 0.5219, 0.3168, 0.3964, 0.3314, 0.4506, 0.3726, 0.4324, 0.4553, 0.3879, 0.4207, 0.4536, 0.3114, 0.4478, 0.2403, 0.5134, 0.2366, 0.5219, 0.3168, 0.5863, 0.2802, 0.5932, 0.3442, 0.5219, 0.3168, 0.5134, 0.2366, 0.6902, 0.9437, 0.6721, 0.9459, 0.6826, 0.9171, 0.6928, 0.899, 0.5829, 0.1928, 0.565, 0.1838, 0.5836, 0.1672, 0.5974, 0.1544, 0.6902, 0.9437, 0.6948, 0.9641, 0.651, 0.9668, 0.6721, 0.9459, 0.6873, 0.6979, 0.6626, 0.6868, 0.682, 0.6696, 0.6969, 0.6512, 0.6873, 0.72, 0.6392, 0.7319, 0.6626, 0.6868, 0.6873, 0.6979, 0.7615, 0.676, 0.7393, 0.6675, 0.7557, 0.6513, 0.7696, 0.634, 0.762, 0.6958, 0.7348, 0.713, 0.7393, 0.6675, 0.7615, 0.676, 0.9153, 0.899, 0.9043, 0.8333, 0.9191, 0.8262, 0.9342, 0.8633, 0.9342, 0.8633, 0.9191, 0.8262, 0.9426, 0.8314, 0.9686, 0.8586, 0.3521, 0.3994, 0.3751, 0.3565, 0.3964, 0.3314, 0.3879, 0.4207, 0.9366, 0.3328, 0.9509, 0.3335, 0.9344, 0.3532, 0.9034, 0.3375, 0.4506, 0.3726, 0.3964, 0.3314, 0.4536, 0.3114, 0.9344, 0.3532, 0.9509, 0.3335, 0.9586, 0.4068, 0.4478, 0.2403, 0.4536, 0.3114, 0.3801, 0.3194, 0.3676, 0.2579, 0.5797, 0.2114, 0.6075, 0.2228, 0.5863, 0.2802, 0.5201, 0.2079, 0.5797, 0.2114, 0.5863, 0.2802, 0.5134, 0.2366, 0.7217, 0.8127, 0.746, 0.7741, 0.776, 0.7847, 0.7362, 0.8543, 0.776, 0.8704, 0.7242, 0.8993, 0.7362, 0.8543, 0.7217, 0.8127, 0.776, 0.7847, 0.776, 0.8704, 0.4478, 0.2403, 0.4392, 0.2079, 0.5201, 0.2079, 0.5134, 0.2366, 0.3477, 0.2105, 0.4392, 0.2079, 0.4478, 0.2403, 0.3676, 0.2579, 0.7242, 0.8993, 0.776, 0.8704, 0.7636, 0.9632, 0.7398, 0.934, 0.9592, 0.4587, 0.9781, 0.4447, 0.9793, 0.4675, 0.5797, 0.2114, 0.565, 0.1838, 0.5829, 0.1928, 0.565, 0.1838, 0.5797, 0.2114, 0.5525, 0.1979, 0.7305, 0.7368, 0.7494, 0.713, 0.776, 0.7847, 0.746, 0.7741, 0.1522, 0.9781, 0.2304, 0.9732, 0.8566, 0.4393, 0.4352, 0.8997, 0.5442, 0.8918, 0.8032, 0.8776, 0.08069, 0.9711])
me_cube_001.materials.append(mat_skin)
me_cube_001.materials.append(mat_nail)
me_cube_001.use_remesh_preserve_volume = False
me_cube_001.use_remesh_preserve_attributes = False
me_cube_001.use_mirror_vertex_groups = False
me_cube_001.update()
me_wgts_rig = bpy.data.meshes.new('WGTS_rig')
me_wgts_rig.from_pydata([], [], [])
me_wgts_rig.use_remesh_preserve_volume = False
me_wgts_rig.use_remesh_preserve_attributes = False
me_wgts_rig.use_mirror_vertex_groups = False
me_wgts_rig.update()
me_wgt_rig_root = bpy.data.meshes.new('WGT-rig_root')
me_wgt_rig_root.from_pydata([(0.7071, 0.7071, 0.0), (0.7071, -0.7071, 0.0), (-0.7071, 0.7071, 0.0), (-0.7071, -0.7071, 0.0), (0.8315, 0.5556, 0.0), (0.8315, -0.5556, 0.0), (-0.8315, 0.5556, 0.0), (-0.8315, -0.5556, 0.0), (0.9239, 0.3827, 0.0), (0.9239, -0.3827, 0.0), (-0.9239, 0.3827, 0.0), (-0.9239, -0.3827, 0.0), (0.9808, 0.1951, 0.0), (0.9808, -0.1951, 0.0), (-0.9808, 0.1951, 0.0), (-0.9808, -0.1951, 0.0), (0.1951, 0.9808, 0.0), (0.1951, -0.9808, 0.0), (-0.1951, 0.9808, 0.0), (-0.1951, -0.9808, 0.0), (0.3827, 0.9239, 0.0), (0.3827, -0.9239, 0.0), (-0.3827, 0.9239, 0.0), (-0.3827, -0.9239, 0.0), (0.5556, 0.8315, 0.0), (0.5556, -0.8315, 0.0), (-0.5556, 0.8315, 0.0), (-0.5556, -0.8315, 0.0), (0.1951, 1.281, 0.0), (0.1951, -1.281, 0.0), (-0.1951, 1.281, 0.0), (-0.1951, -1.281, 0.0), (1.281, 0.1951, 0.0), (1.281, -0.1951, 0.0), (-1.281, 0.1951, 0.0), (-1.281, -0.1951, 0.0), (0.3951, 1.281, 0.0), (0.3951, -1.281, 0.0), (-0.3951, 1.281, 0.0), (-0.3951, -1.281, 0.0), (1.281, 0.3951, 0.0), (1.281, -0.3951, 0.0), (-1.281, 0.3951, 0.0), (-1.281, -0.3951, 0.0), (0.0, 1.581, 0.0), (0.0, -1.581, 0.0), (1.581, 0.0, 0.0), (-1.581, 0.0, 0.0)], [(0, 4), (1, 5), (2, 6), (3, 7), (4, 8), (5, 9), (6, 10), (7, 11), (8, 12), (9, 13), (10, 14), (11, 15), (16, 20), (17, 21), (18, 22), (19, 23), (20, 24), (21, 25), (22, 26), (23, 27), (0, 24), (1, 25), (2, 26), (3, 27), (16, 28), (17, 29), (18, 30), (19, 31), (12, 32), (13, 33), (14, 34), (15, 35), (28, 36), (29, 37), (30, 38), (31, 39), (32, 40), (33, 41), (34, 42), (35, 43), (36, 44), (37, 45), (38, 44), (39, 45), (40, 46), (41, 46), (42, 47), (43, 47)], [])
me_wgt_rig_root.use_remesh_preserve_volume = False
me_wgt_rig_root.use_remesh_preserve_attributes = False
me_wgt_rig_root.use_mirror_vertex_groups = False
me_wgt_rig_root.update()
arm_rig = bpy.data.armatures.new('rig')  # bones are not reproduced
arm_armature = bpy.data.armatures.new('Armature')  # bones are not reproduced

# ---- objects
ob_circle = bpy.data.objects.new('Circle', me_circle_001)
ob_rig = bpy.data.objects.new('rig', arm_rig)
ob_armature = bpy.data.objects.new('Armature', arm_armature)
ob_cube = bpy.data.objects.new('Cube', me_cube_001)
ob_lamp = bpy.data.objects.new('Lamp', light_lamp)
ob_camera = bpy.data.objects.new('Camera', cam_camera)
ob_wgts_rig = bpy.data.objects.new('WGTS_rig', me_wgts_rig)
ob_wgt_rig_root = bpy.data.objects.new('WGT-rig_root', me_wgt_rig_root)

# ---- transforms, parenting, visibility, modifiers, constraints
ob_circle.location = (1.667, -3.161, -0.1084)
ob_circle.lineart.crease_threshold = 0.0
ob_rig.location = (0.0, 0.0, 0.0)
ob_rig.display_type = 'WIRE'
ob_rig.lineart.crease_threshold = 0.0
ob_armature.location = (0.8314, -0.366, -0.4066)
ob_armature.show_in_front = True
ob_armature.lineart.crease_threshold = 0.0
ob_cube.parent = ob_armature
ob_cube.matrix_parent_inverse = Matrix(((1.0, 0.0, 0.0, -0.8314), (0.0, 1.0, 0.0, 0.366), (0.0, 0.0, 1.0, 0.4066), (0.0, 0.0, 0.0, 1.0)))
ob_cube.location = (0.4881, -0.02048, -0.4345)
ob_cube.lineart.crease_threshold = 0.0
_vg = ob_cube.vertex_groups.new(name='Bone')
for _i, _w in zip([0, 1, 2, 3, 4, 5, 6, 7, 8, 9, 10, 11, 12, 13, 14, 15, 16, 17, 18, 19, 20, 36, 37, 39, 40, 69, 227, 228, 229, 242, 261, 263, 264, 265, 266, 267, 268, 269, 270, 271, 272, 273, 274, 278, 279, 280, 281, 282, 283, 285, 290], [0.1952, 0.1936, 0.1967, 0.07569, 0.1998, 0.178, 0.1983, 0.04876, 0.2148, 0.03148, 0.7108, 0.1844, 0.1986, 0.1983, 0.1984, 0.198, 0.1985, 0.1985, 0.1985, 0.1984, 0.155, 0.4126, 0.04538, 0.8273, 0.8864, 0.005503, 0.1589, 0.09907, 0.1125, 0.2465, 0.09495, 0.1127, 0.8656, 0.9398, 0.1347, 0.1929, 0.1977, 0.1984, 0.1979, 0.1954, 0.1983, 0.1798, 0.06252, 0.1975, 0.1982, 0.1943, 0.1855, 0.08813, 0.0911, 0.1142, 0.01513]): _vg.add([_i], _w, 'REPLACE')
_vg = ob_cube.vertex_groups.new(name='Bone.005')
for _i, _w in zip([36, 37, 39, 40, 69, 227, 228, 229, 230, 231, 232, 233, 239, 240, 241, 242, 243, 244, 245, 246, 247, 248, 255, 256, 257, 259, 260, 261, 263, 264, 283, 284, 285, 290], [0.4282, 0.07228, 0.07848, 0.04631, 0.1015, 0.3187, 0.8852, 0.755, 0.9864, 0.9893, 0.9768, 0.06959, 0.06131, 0.9838, 0.9665, 0.4424, 0.9672, 0.9472, 0.8575, 0.6114, 0.1039, 0.08416, 0.04664, 0.8302, 0.9667, 0.01459, 0.9691, 0.1814, 0.8979, 0.09825, 0.2594, 0.01745, 0.009409, 0.8833]): _vg.add([_i], _w, 'REPLACE')
_vg = ob_cube.vertex_groups.new(name='Bone.006')
for _i, _w in zip([233, 234, 235, 236, 237, 238, 239, 243, 244, 245, 246, 247, 248, 249, 250, 251, 252, 253, 254, 255, 256, 258, 259, 260], [0.9304, 0.9953, 0.9992, 0.9997, 0.9989, 0.995, 0.9386, 0.0006888, 0.03293, 0.1416, 0.3888, 0.8961, 0.9159, 0.9821, 0.9974, 0.9948, 0.9985, 1.0, 0.9974, 0.9516, 0.1693, 0.997, 0.9677, 0.0117]): _vg.add([_i], _w, 'REPLACE')
_vg = ob_cube.vertex_groups.new(name='Bone.001')
for _i, _w in zip([0, 1, 2, 4, 5, 6, 7, 8, 9, 10, 11, 12, 13, 14, 15, 16, 17, 18, 19, 20, 21, 24, 25, 28, 29, 32, 33, 36, 37, 38, 39, 40, 41, 42, 56, 67, 68, 69, 82, 90, 116, 227, 229, 242, 261, 262, 264, 266, 267, 268, 269, 270, 271, 272, 273, 274, 278, 279, 280, 281, 283, 284, 285, 287, 288, 289, 290, 292], [0.1953, 0.1871, 0.1962, 0.1988, 0.1773, 0.197, 0.0404, 0.1973, 0.01176, 0.08703, 0.1825, 0.1989, 0.1985, 0.1993, 0.1984, 0.1991, 0.199, 0.1993, 0.1989, 0.7182, 0.06647, 0.9208, 0.07634, 0.9677, 0.09194, 0.7228, 0.004799, 0.1529, 0.8381, 0.8234, 0.08107, 0.03862, 0.08042, 0.04969, 0.05776, 0.1334, 0.7911, 0.8073, 0.1322, 0.07349, 0.004491, 0.4909, 0.1246, 0.2894, 0.6724, 0.7671, 0.00994, 0.2156, 0.2006, 0.1995, 0.1993, 0.1986, 0.1962, 0.199, 0.1799, 0.0532, 0.1991, 0.1992, 0.1983, 0.1884, 0.6001, 0.7131, 0.742, 0.08607, 0.07835, 0.116, 0.07572, 0.02954]): _vg.add([_i], _w, 'REPLACE')
_vg = ob_cube.vertex_groups.new(name='Bone.007')
for _i, _w in zip([32, 37, 38, 41, 42, 43, 44, 45, 46, 55, 56, 57, 58, 65, 66, 67, 68, 69, 70, 71, 72, 80, 81, 82, 86, 87, 90, 116, 262, 292], [0.08475, 0.007512, 0.1428, 0.9014, 0.8813, 0.9073, 0.8456, 0.06294, 0.04106, 0.8405, 0.2812, 0.2318, 0.02643, 0.1249, 0.9111, 0.8519, 0.1578, 0.03649, 0.9766, 0.9626, 0.1594, 0.1428, 0.9161, 0.8608, 0.02783, 0.7148, 0.007232, 0.06552, 0.1223, 0.05022]): _vg.add([_i], _w, 'REPLACE')
_vg = ob_cube.vertex_groups.new(name='Bone.008')
for _i, _w in zip([43, 44, 45, 46, 47, 48, 49, 50, 55, 57, 58, 59, 60, 62, 63, 64, 65, 66, 72, 73, 74, 75, 78, 79, 80, 81, 83, 85, 86, 87], [0.08668, 0.1441, 0.9326, 0.9152, 0.8533, 0.5268, 0.08299, 0.00387, 0.04509, 0.755, 0.9275, 0.7036, 0.06961, 0.002052, 0.12, 0.9111, 0.8676, 0.07571, 0.8348, 0.9336, 0.3564, 0.03518, 0.07421, 0.9388, 0.8518, 0.0699, 0.05972, 0.7572, 0.9486, 0.2806]): _vg.add([_i], _w, 'REPLACE')
_vg = ob_cube.vertex_groups.new(name='Bone.009')
for _i, _w in zip([46, 47, 48, 49, 50, 51, 52, 53, 54, 58, 59, 60, 61, 62, 63, 64, 73, 74, 75, 76, 77, 78, 79, 83, 84, 85, 88, 89], [0.02737, 0.1419, 0.4719, 0.9165, 0.973, 0.988, 0.9974, 0.9961, 0.9986, 0.01636, 0.2933, 0.9301, 0.9916, 0.9738, 0.879, 0.07537, 0.04255, 0.6418, 0.9572, 0.9929, 0.9854, 0.9252, 0.05112, 0.9399, 0.9893, 0.2389, 0.9965, 0.9979]): _vg.add([_i], _w, 'REPLACE')
_vg = ob_cube.vertex_groups.new(name='Bone.002')
for _i, _w in zip([0, 1, 2, 3, 4, 5, 6, 7, 8, 9, 10, 11, 12, 13, 14, 15, 16, 17, 18, 19, 20, 21, 22, 23, 24, 25, 26, 29, 32, 42, 55, 56, 90, 116, 118, 262, 266, 267, 268, 269, 270, 271, 272, 273, 274, 278, 279, 280, 281, 284, 286, 289, 292], [0.1991, 0.2443, 0.2035, 0.7907, 0.2035, 0.1861, 0.2086, 0.09036, 0.2052, 0.2074, 0.1268, 0.2064, 0.2021, 0.2014, 0.2016, 0.2004, 0.2011, 0.2009, 0.201, 0.2006, 0.1114, 0.8597, 0.1319, 0.03124, 0.03388, 0.7991, 0.09123, 0.08094, 0.02551, 0.009818, 0.06378, 0.4295, 0.02025, 0.0984, 0.004235, 0.06629, 0.2163, 0.2027, 0.2012, 0.2009, 0.2001, 0.1979, 0.2004, 0.1829, 0.06464, 0.2003, 0.2005, 0.1992, 0.1884, 0.09672, 0.05218, 0.755, 0.7321]): _vg.add([_i], _w, 'REPLACE')
_vg = ob_cube.vertex_groups.new(name='Bone.010')
for _i, _w in zip([32, 33, 55, 56, 90, 91, 92, 93, 94, 104, 105, 106, 114, 115, 116, 117, 118, 119, 127, 128, 133, 136, 162, 289, 292], [0.1046, 0.05816, 0.01374, 0.211, 0.8351, 0.793, 0.7792, 0.187, 0.05094, 0.7719, 0.2049, 0.09707, 0.09832, 0.8696, 0.7694, 0.9458, 0.9407, 0.0497, 0.06347, 0.8717, 0.2229, 0.0119, 0.08662, 0.007559, 0.1257]): _vg.add([_i], _w, 'REPLACE')
_vg = ob_cube.vertex_groups.new(name='Bone.011')
for _i, _w in zip([91, 92, 93, 94, 95, 96, 97, 98, 104, 106, 107, 108, 112, 113, 114, 115, 116, 117, 119, 120, 121, 125, 126, 127, 128, 131, 132, 133], [0.0651, 0.2082, 0.7983, 0.9468, 0.924, 0.7933, 0.1617, 0.05939, 0.09049, 0.8848, 0.9121, 0.1358, 0.09044, 0.9138, 0.8941, 0.09694, 0.007239, 0.03769, 0.9442, 0.9351, 0.1799, 0.04095, 0.9548, 0.9321, 0.1151, 0.7453, 0.9761, 0.7729]): _vg.add([_i], _w, 'REPLACE')
_vg = ob_cube.vertex_groups.new(name='Bone.012')
for _i, _w in zip([95, 96, 97, 98, 99, 100, 101, 102, 103, 107, 108, 109, 110, 111, 112, 113, 120, 121, 122, 123, 124, 125, 126, 129, 130, 131, 134, 135], [0.07564, 0.2033, 0.8391, 0.9404, 0.9986, 0.9946, 1.001, 0.9989, 0.9998, 0.07566, 0.8635, 0.9831, 0.9977, 0.9857, 0.909, 0.07682, 0.05909, 0.8197, 0.9856, 0.9976, 0.9942, 0.9544, 0.0325, 0.9771, 0.9961, 0.2536, 0.9991, 0.9994]): _vg.add([_i], _w, 'REPLACE')
_vg = ob_cube.vertex_groups.new(name='Bone.004')
for _i, _w in zip([0, 1, 2, 4, 5, 6, 7, 8, 9, 10, 11, 12, 13, 14, 15, 16, 17, 18, 19, 25, 29, 30, 32, 33, 34, 90, 91, 104, 105, 136, 137, 151, 161, 162, 164, 174, 266, 267, 268, 269, 270, 271, 272, 273, 274, 275, 276, 277, 278, 279, 280, 281, 284, 285, 286, 287, 288, 289, 291, 292], [0.1952, 0.1852, 0.1959, 0.1975, 0.1772, 0.1963, 0.04022, 0.1898, 0.005989, 0.008806, 0.182, 0.1985, 0.1983, 0.1989, 0.1982, 0.1989, 0.1988, 0.199, 0.1988, 0.06023, 0.7333, 0.09258, 0.02761, 0.7327, 0.07686, 0.0007274, 0.07777, 0.08241, 0.4823, 0.1858, 0.0575, 0.03062, 0.02629, 0.2297, 0.06391, 0.05013, 0.2129, 0.1997, 0.1991, 0.1991, 0.1985, 0.1961, 0.1988, 0.18, 0.05445, 0.0004599, 0.03279, 0.02251, 0.1989, 0.199, 0.198, 0.1884, 0.09662, 0.003264, 0.8512, 0.722, 0.07002, 0.07823, 0.8063, 0.0335]): _vg.add([_i], _w, 'REPLACE')
_vg = ob_cube.vertex_groups.new(name='Bone.013')
for _i, _w in zip([33, 34, 104, 105, 136, 137, 138, 139, 140, 141, 150, 151, 152, 160, 161, 162, 163, 164, 165, 173, 174, 179, 182, 207, 219, 291], [0.1171, 0.1154, 0.04002, 0.2759, 0.7281, 0.7961, 0.8581, 0.8039, 0.07575, 0.05056, 0.8562, 0.2006, 0.1741, 0.1175, 0.8604, 0.6374, 0.9894, 0.9047, 0.08709, 0.1149, 0.9167, 0.721, 0.02275, 0.0211, 0.004127, 0.1094]): _vg.add([_i], _w, 'REPLACE')
_vg = ob_cube.vertex_groups.new(name='Bone.014')
for _i, _w in zip([138, 139, 140, 141, 142, 143, 144, 150, 152, 153, 154, 158, 159, 160, 161, 165, 166, 167, 171, 172, 173, 177, 178, 179], [0.1171, 0.1811, 0.9172, 0.8681, 0.7567, 0.1933, 0.05948, 0.03891, 0.8144, 0.9117, 0.1375, 0.07868, 0.9105, 0.8733, 0.08245, 0.9099, 0.9515, 0.1761, 0.00314, 0.9705, 0.8822, 0.7773, 0.9855, 0.2714]): _vg.add([_i], _w, 'REPLACE')
_vg = ob_cube.vertex_groups.new(name='Bone.015')
for _i, _w in zip([141, 142, 143, 144, 145, 146, 147, 148, 149, 153, 154, 155, 156, 157, 158, 159, 166, 167, 168, 169, 170, 171, 172, 175, 176, 177, 180, 181], [0.08101, 0.2372, 0.8037, 0.94, 0.9953, 0.9939, 1.001, 0.9989, 0.9999, 0.06311, 0.8604, 0.9849, 0.9983, 0.9876, 0.9206, 0.07779, 0.03329, 0.8231, 0.9899, 0.9986, 0.996, 0.9733, 0.002147, 0.9867, 0.9977, 0.2216, 0.9994, 0.9997]): _vg.add([_i], _w, 'REPLACE')
_vg = ob_cube.vertex_groups.new(name='Bone.003')
for _i, _w in zip([0, 1, 2, 3, 4, 5, 6, 7, 8, 9, 10, 11, 12, 13, 14, 15, 16, 17, 18, 19, 21, 22, 23, 25, 26, 27, 29, 30, 31, 33, 34, 35, 136, 137, 150, 151, 182, 183, 184, 185, 196, 197, 198, 207, 208, 209, 219, 224, 265, 266, 267, 268, 269, 270, 271, 272, 273, 274, 275, 276, 277, 278, 279, 280, 281, 282, 284, 285, 286, 287, 288, 291], [0.2153, 0.1896, 0.2076, 0.09374, 0.2004, 0.2814, 0.1997, 0.7697, 0.1925, 0.6927, 0.03543, 0.2446, 0.2019, 0.2035, 0.2018, 0.205, 0.2023, 0.2029, 0.2023, 0.2034, 0.05414, 0.8368, 0.9181, 0.0599, 0.8737, 0.959, 0.07505, 0.8471, 0.9641, 0.02953, 0.6612, 0.8959, 0.01472, 0.08798, 0.05781, 0.5063, 0.1554, 0.2312, 0.05132, 0.01766, 0.264, 0.8931, 0.006173, 0.1134, 0.4946, 0.9146, 0.1559, 0.04102, 0.002076, 0.2203, 0.204, 0.2024, 0.2024, 0.2049, 0.2143, 0.2034, 0.2774, 0.7649, 0.9149, 0.9377, 0.9537, 0.2041, 0.2031, 0.2102, 0.2493, 0.8443, 0.007183, 0.0754, 0.05125, 0.1647, 0.8202, 0.02538]): _vg.add([_i], _w, 'REPLACE')
_vg = ob_cube.vertex_groups.new(name='Bone.016')
for _i, _w in zip([34, 35, 151, 182, 183, 184, 185, 186, 187, 196, 197, 198, 206, 207, 208, 209, 218, 219, 224], [0.1221, 0.08152, 0.2184, 0.7445, 0.7111, 0.7461, 0.6618, 0.09905, 0.05833, 0.6617, 0.09019, 0.14, 0.1325, 0.7124, 0.393, 0.04791, 0.1172, 0.7428, 0.7294]): _vg.add([_i], _w, 'REPLACE')
_vg = ob_cube.vertex_groups.new(name='Bone.017')
for _i, _w in zip([182, 183, 184, 185, 186, 187, 188, 189, 190, 196, 198, 199, 200, 204, 205, 206, 207, 208, 210, 211, 212, 216, 217, 218, 219, 222, 223, 224], [0.04274, 0.02319, 0.184, 0.2845, 0.8657, 0.8333, 0.6499, 0.2017, 0.08025, 0.06406, 0.8227, 0.9201, 0.08952, 0.1064, 0.8507, 0.8375, 0.1278, 0.09516, 0.9788, 0.9867, 0.07541, 0.03494, 0.9633, 0.8697, 0.06621, 0.8922, 0.9964, 0.2203]): _vg.add([_i], _w, 'REPLACE')
_vg = ob_cube.vertex_groups.new(name='Bone.018')
for _i, _w in zip([186, 187, 188, 189, 190, 191, 192, 193, 194, 195, 199, 200, 201, 202, 203, 204, 205, 212, 213, 214, 215, 216, 217, 220, 221, 222, 225, 226], [0.00128, 0.1045, 0.3366, 0.793, 0.918, 0.9842, 0.9876, 0.9983, 0.9969, 0.9992, 0.05799, 0.9089, 0.9908, 0.9988, 0.9782, 0.8914, 0.1267, 0.9244, 0.9973, 0.9994, 0.9945, 0.9572, 0.01151, 0.9989, 0.9993, 0.1073, 0.9989, 0.9998]): _vg.add([_i], _w, 'REPLACE')
_m = ob_cube.modifiers.new('Armature', 'ARMATURE')
_m.object = ob_armature
ob_lamp.location = (4.061, 1.332, 5.959)
ob_lamp.rotation_euler = (0.6503, 0.05522, 1.866)
ob_lamp.lock_rotations_4d = False
ob_lamp.empty_display_type = 'ARROWS'
ob_lamp.color = (0.0, 0.0, 0.0, 0.0)
ob_lamp.lineart.crease_threshold = 0.0
ob_camera.location = (7.481, -6.508, 5.344)
ob_camera.rotation_euler = (1.109, 0.0, 0.8149)
ob_camera.lock_rotations_4d = False
ob_camera.empty_display_type = 'ARROWS'
ob_camera.color = (0.0, 0.0, 0.0, 0.0)
ob_camera.display_type = 'WIRE'
ob_camera.lineart.crease_threshold = 0.0
ob_wgts_rig.location = (0.0, 0.0, 0.0)
ob_wgts_rig.lineart.crease_threshold = 0.0
ob_wgt_rig_root.parent = ob_wgts_rig
ob_wgt_rig_root.location = (0.0, 0.0, 0.0)
ob_wgt_rig_root.scale = (3.328, 3.328, 3.328)
ob_wgt_rig_root.lineart.crease_threshold = 0.0

# ---- collection membership
col_collection_1.objects.link(ob_circle)
col_collection_1.objects.link(ob_rig)
col_collection_1.objects.link(ob_armature)
col_collection_1.objects.link(ob_cube)
col_collection_1.objects.link(ob_lamp)
col_collection_1.objects.link(ob_camera)
col_collection_20.objects.link(ob_wgts_rig)
col_collection_20.objects.link(ob_wgt_rig_root)

# ---- scene / render settings (as saved in the file)
scene.camera = ob_camera
scene.frame_start = 1; scene.frame_end = 250; scene.frame_set(1)
scene.render.engine = 'BLENDER_EEVEE_NEXT'
scene.render.resolution_percentage = 50
scene.render.dither_intensity = 0.0
scene.cycles.use_denoising = False
scene.cycles.samples = 128
scene.cycles.sampling_pattern = 'TABULATED_SOBOL'
scene.cycles.use_adaptive_sampling = False
scene.cycles.use_light_tree = False
scene.cycles.blur_glossy = 0.0
scene.cycles.sample_clamp_indirect = 0.0
scene.view_settings.view_transform = 'Standard'
bpy.context.view_layer.update()
